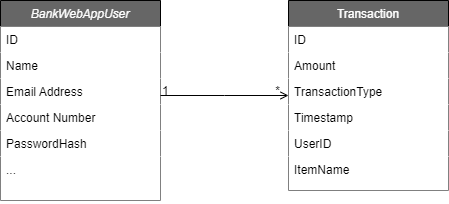

The diagram above was exported from draw.io. Its source (the exported page's mxGraphModel, read from the mxfile embedded in the PNG):
<mxGraphModel dx="1434" dy="746" grid="1" gridSize="10" guides="1" tooltips="1" connect="1" arrows="1" fold="1" page="1" pageScale="1" pageWidth="827" pageHeight="1169" background="#ffffff" math="0" shadow="0">
  <root>
    <mxCell id="WIyWlLk6GJQsqaUBKTNV-0" />
    <mxCell id="WIyWlLk6GJQsqaUBKTNV-1" parent="WIyWlLk6GJQsqaUBKTNV-0" />
    <mxCell id="zkfFHV4jXpPFQw0GAbJ--0" value="BankWebAppUser" style="swimlane;fontStyle=2;align=center;verticalAlign=top;childLayout=stackLayout;horizontal=1;startSize=26;horizontalStack=0;resizeParent=1;resizeLast=0;collapsible=1;marginBottom=0;rounded=0;shadow=0;strokeWidth=1;fontColor=#FFFFFF;fillColor=#666666;" parent="WIyWlLk6GJQsqaUBKTNV-1" vertex="1">
      <mxGeometry x="220" y="120" width="160" height="200" as="geometry">
        <mxRectangle x="230" y="140" width="160" height="26" as="alternateBounds" />
      </mxGeometry>
    </mxCell>
    <mxCell id="zkfFHV4jXpPFQw0GAbJ--1" value="ID" style="text;align=left;verticalAlign=top;spacingLeft=4;spacingRight=4;overflow=hidden;rotatable=0;points=[[0,0.5],[1,0.5]];portConstraint=eastwest;fillColor=#FFFFFF;fontColor=#000000;" parent="zkfFHV4jXpPFQw0GAbJ--0" vertex="1">
      <mxGeometry y="26" width="160" height="26" as="geometry" />
    </mxCell>
    <mxCell id="zkfFHV4jXpPFQw0GAbJ--2" value="Name" style="text;align=left;verticalAlign=top;spacingLeft=4;spacingRight=4;overflow=hidden;rotatable=0;points=[[0,0.5],[1,0.5]];portConstraint=eastwest;rounded=0;shadow=0;html=0;fillColor=#FFFFFF;fontColor=#000000;" parent="zkfFHV4jXpPFQw0GAbJ--0" vertex="1">
      <mxGeometry y="52" width="160" height="26" as="geometry" />
    </mxCell>
    <mxCell id="zkfFHV4jXpPFQw0GAbJ--3" value="Email Address" style="text;align=left;verticalAlign=top;spacingLeft=4;spacingRight=4;overflow=hidden;rotatable=0;points=[[0,0.5],[1,0.5]];portConstraint=eastwest;rounded=0;shadow=0;html=0;fillColor=#FFFFFF;fontColor=#000000;" parent="zkfFHV4jXpPFQw0GAbJ--0" vertex="1">
      <mxGeometry y="78" width="160" height="26" as="geometry" />
    </mxCell>
    <mxCell id="WKHF-arsVGMrOnPbp6BW-3" value="Account Number" style="text;align=left;verticalAlign=top;spacingLeft=4;spacingRight=4;overflow=hidden;rotatable=0;points=[[0,0.5],[1,0.5]];portConstraint=eastwest;rounded=0;shadow=0;html=0;fillColor=#FFFFFF;fontColor=#000000;" vertex="1" parent="zkfFHV4jXpPFQw0GAbJ--0">
      <mxGeometry y="104" width="160" height="26" as="geometry" />
    </mxCell>
    <mxCell id="WKHF-arsVGMrOnPbp6BW-4" value="PasswordHash" style="text;align=left;verticalAlign=top;spacingLeft=4;spacingRight=4;overflow=hidden;rotatable=0;points=[[0,0.5],[1,0.5]];portConstraint=eastwest;rounded=0;shadow=0;html=0;fillColor=#FFFFFF;fontColor=#000000;" vertex="1" parent="zkfFHV4jXpPFQw0GAbJ--0">
      <mxGeometry y="130" width="160" height="26" as="geometry" />
    </mxCell>
    <mxCell id="WKHF-arsVGMrOnPbp6BW-5" value="..." style="text;align=left;verticalAlign=top;spacingLeft=4;spacingRight=4;overflow=hidden;rotatable=0;points=[[0,0.5],[1,0.5]];portConstraint=eastwest;rounded=0;shadow=0;html=0;fillColor=#FFFFFF;fontColor=#000000;" vertex="1" parent="zkfFHV4jXpPFQw0GAbJ--0">
      <mxGeometry y="156" width="160" height="44" as="geometry" />
    </mxCell>
    <mxCell id="zkfFHV4jXpPFQw0GAbJ--17" value="Transaction" style="swimlane;fontStyle=0;align=center;verticalAlign=top;childLayout=stackLayout;horizontal=1;startSize=26;horizontalStack=0;resizeParent=1;resizeLast=0;collapsible=1;marginBottom=0;rounded=0;shadow=0;strokeWidth=1;fontColor=#FFFFFF;fillColor=#666666;" parent="WIyWlLk6GJQsqaUBKTNV-1" vertex="1">
      <mxGeometry x="508" y="120" width="160" height="190" as="geometry">
        <mxRectangle x="550" y="140" width="160" height="26" as="alternateBounds" />
      </mxGeometry>
    </mxCell>
    <mxCell id="zkfFHV4jXpPFQw0GAbJ--18" value="ID" style="text;align=left;verticalAlign=top;spacingLeft=4;spacingRight=4;overflow=hidden;rotatable=0;points=[[0,0.5],[1,0.5]];portConstraint=eastwest;fillColor=#FFFFFF;fontColor=#000000;" parent="zkfFHV4jXpPFQw0GAbJ--17" vertex="1">
      <mxGeometry y="26" width="160" height="26" as="geometry" />
    </mxCell>
    <mxCell id="zkfFHV4jXpPFQw0GAbJ--19" value="Amount" style="text;align=left;verticalAlign=top;spacingLeft=4;spacingRight=4;overflow=hidden;rotatable=0;points=[[0,0.5],[1,0.5]];portConstraint=eastwest;rounded=0;shadow=0;html=0;fillColor=#FFFFFF;fontColor=#000000;" parent="zkfFHV4jXpPFQw0GAbJ--17" vertex="1">
      <mxGeometry y="52" width="160" height="26" as="geometry" />
    </mxCell>
    <mxCell id="zkfFHV4jXpPFQw0GAbJ--20" value="TransactionType" style="text;align=left;verticalAlign=top;spacingLeft=4;spacingRight=4;overflow=hidden;rotatable=0;points=[[0,0.5],[1,0.5]];portConstraint=eastwest;rounded=0;shadow=0;html=0;fillColor=#FFFFFF;fontColor=#000000;" parent="zkfFHV4jXpPFQw0GAbJ--17" vertex="1">
      <mxGeometry y="78" width="160" height="26" as="geometry" />
    </mxCell>
    <mxCell id="zkfFHV4jXpPFQw0GAbJ--21" value="Timestamp    " style="text;align=left;verticalAlign=top;spacingLeft=4;spacingRight=4;overflow=hidden;rotatable=0;points=[[0,0.5],[1,0.5]];portConstraint=eastwest;rounded=0;shadow=0;html=0;fillColor=#FFFFFF;fontColor=#000000;" parent="zkfFHV4jXpPFQw0GAbJ--17" vertex="1">
      <mxGeometry y="104" width="160" height="26" as="geometry" />
    </mxCell>
    <mxCell id="zkfFHV4jXpPFQw0GAbJ--22" value="UserID" style="text;align=left;verticalAlign=top;spacingLeft=4;spacingRight=4;overflow=hidden;rotatable=0;points=[[0,0.5],[1,0.5]];portConstraint=eastwest;rounded=0;shadow=0;html=0;fillColor=#FFFFFF;fontColor=#000000;" parent="zkfFHV4jXpPFQw0GAbJ--17" vertex="1">
      <mxGeometry y="130" width="160" height="26" as="geometry" />
    </mxCell>
    <mxCell id="WKHF-arsVGMrOnPbp6BW-6" value="ItemName" style="text;align=left;verticalAlign=top;spacingLeft=4;spacingRight=4;overflow=hidden;rotatable=0;points=[[0,0.5],[1,0.5]];portConstraint=eastwest;rounded=0;shadow=0;html=0;fillColor=#FFFFFF;fontColor=#000000;" vertex="1" parent="zkfFHV4jXpPFQw0GAbJ--17">
      <mxGeometry y="156" width="160" height="34" as="geometry" />
    </mxCell>
    <mxCell id="zkfFHV4jXpPFQw0GAbJ--26" value="" style="endArrow=open;shadow=0;strokeWidth=1;rounded=0;curved=0;endFill=1;edgeStyle=elbowEdgeStyle;elbow=vertical;" parent="WIyWlLk6GJQsqaUBKTNV-1" source="zkfFHV4jXpPFQw0GAbJ--0" target="zkfFHV4jXpPFQw0GAbJ--17" edge="1">
      <mxGeometry x="0.5" y="41" relative="1" as="geometry">
        <mxPoint x="380" y="192" as="sourcePoint" />
        <mxPoint x="540" y="192" as="targetPoint" />
        <mxPoint x="-40" y="32" as="offset" />
      </mxGeometry>
    </mxCell>
    <mxCell id="zkfFHV4jXpPFQw0GAbJ--27" value="1" style="resizable=0;align=left;verticalAlign=bottom;labelBackgroundColor=none;fontSize=12;" parent="zkfFHV4jXpPFQw0GAbJ--26" connectable="0" vertex="1">
      <mxGeometry x="-1" relative="1" as="geometry">
        <mxPoint y="4" as="offset" />
      </mxGeometry>
    </mxCell>
    <mxCell id="zkfFHV4jXpPFQw0GAbJ--28" value="*" style="resizable=0;align=right;verticalAlign=bottom;labelBackgroundColor=none;fontSize=12;" parent="zkfFHV4jXpPFQw0GAbJ--26" connectable="0" vertex="1">
      <mxGeometry x="1" relative="1" as="geometry">
        <mxPoint x="-7" y="4" as="offset" />
      </mxGeometry>
    </mxCell>
  </root>
</mxGraphModel>